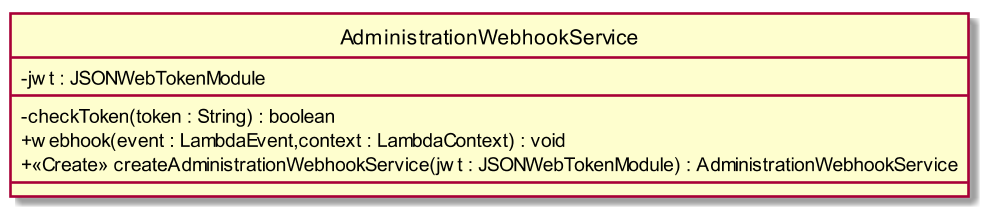

The diagram above was rendered by PlantUML. Its source (embedded in the PNG):
@startuml
scale 1000*1000
skinparam classAttributeIconSize 0
class AdministrationWebhookService{
- jwt : JSONWebTokenModule
__
- checkToken(token : String) : boolean
+ webhook(event : LambdaEvent,context : LambdaContext) : void
+ <<Create>> createAdministrationWebhookService(jwt : JSONWebTokenModule) : AdministrationWebhookService
__

}
hide circle
@enduml